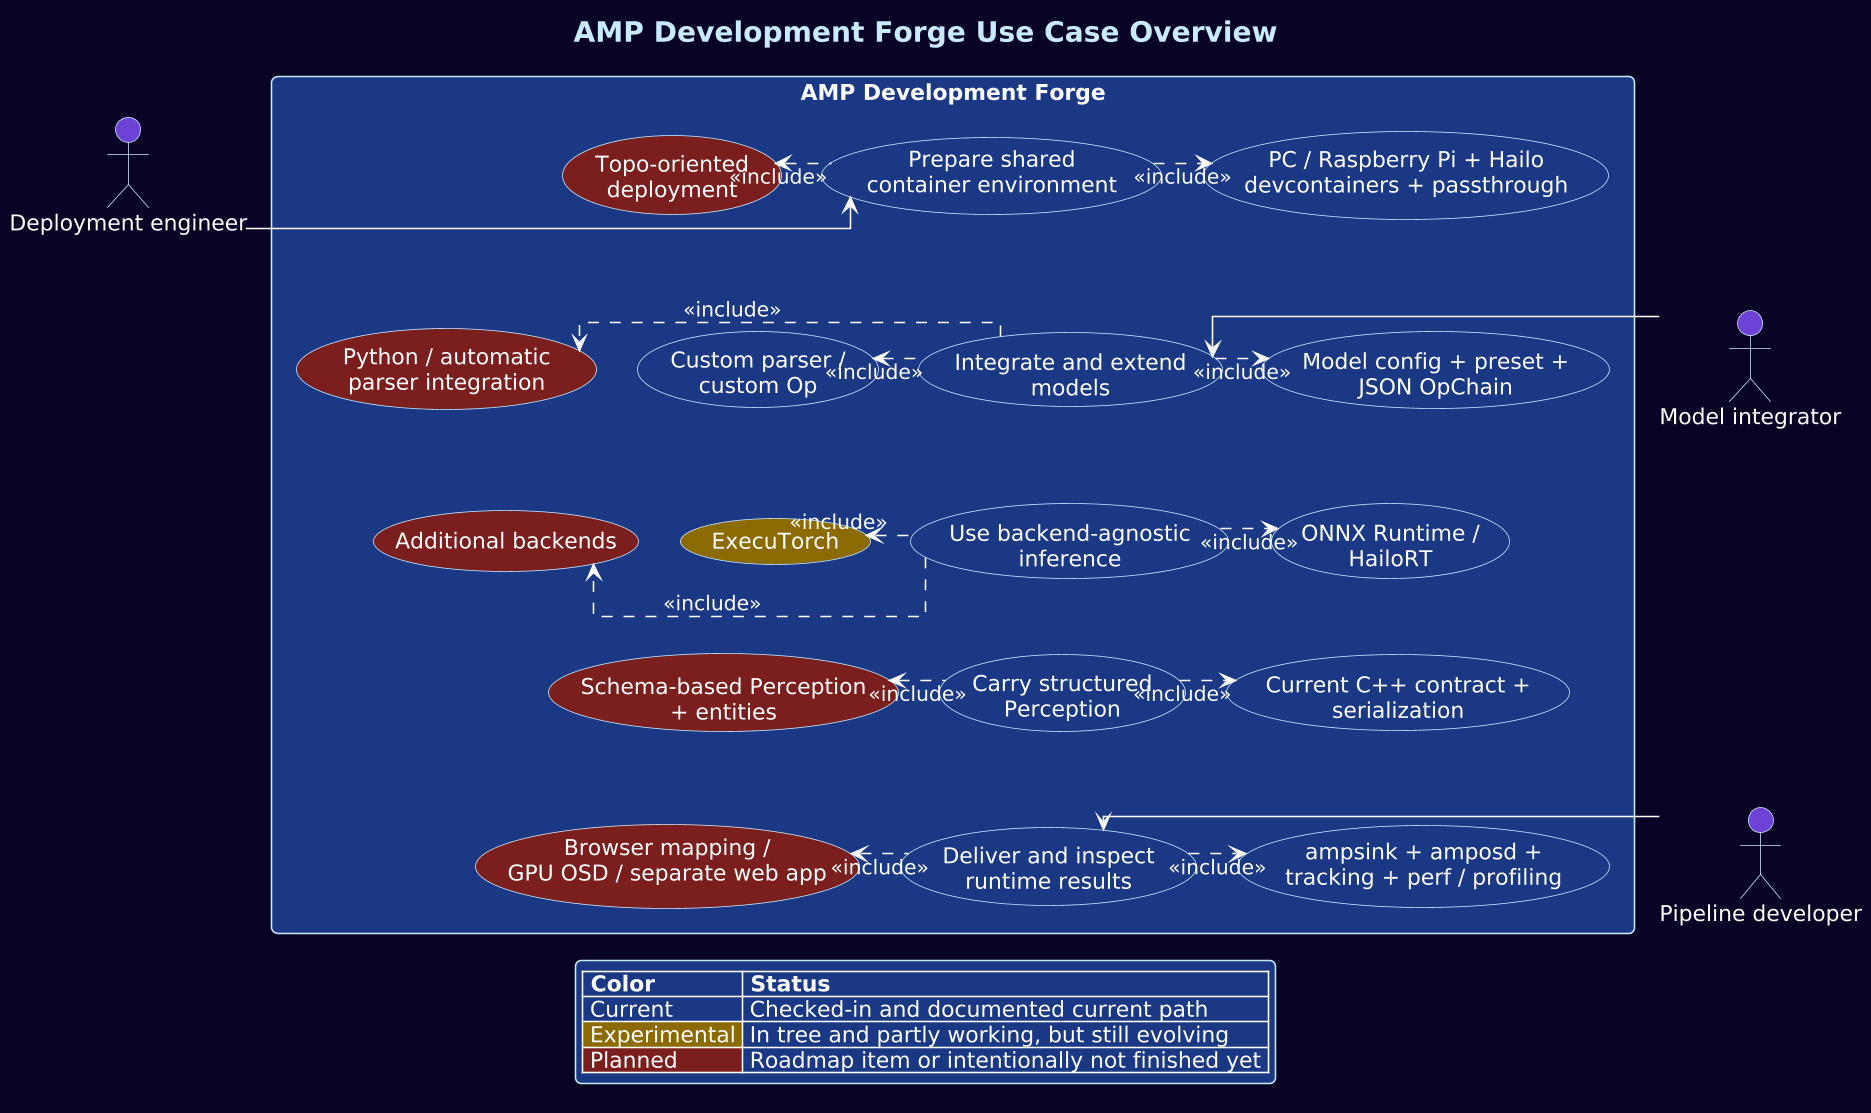

The diagram above was rendered by PlantUML. Its source (embedded in the PNG):
@startuml
!include amp-style.puml

title AMP Development Forge Use Case Overview

top to bottom direction
skinparam packageStyle rectangle
skinparam ranksep 48
skinparam nodesep 26
skinparam linetype ortho

actor "Deployment engineer" as Deploy
actor "Model integrator" as Modeler
actor "Pipeline developer" as Dev

rectangle "AMP Development Forge" {
  usecase "Prepare shared\ncontainer environment" as UC_env
  usecase "Integrate and extend\nmodels" as UC_model
  usecase "Use backend-agnostic\ninference" as UC_backend
  usecase "Carry structured\nPerception" as UC_perception
  usecase "Deliver and inspect\nruntime results" as UC_runtime

  usecase "Topo-oriented\ndeployment" as UC_topo #7A1F1F
  usecase "Custom parser /\ncustom Op" as UC_customext
  usecase "ExecuTorch" as UC_exec #8A6A00
  usecase "Schema-based Perception\n+ entities" as UC_schema #7A1F1F
  usecase "Browser mapping /\nGPU OSD / separate web app" as UC_runtimefuture #7A1F1F

  usecase "PC / Raspberry Pi + Hailo\ndevcontainers + passthrough" as UC_envcurrent
  usecase "Model config + preset +\nJSON OpChain" as UC_modelcurrent
  usecase "ONNX Runtime /\nHailoRT" as UC_mainbackends
  usecase "Current C++ contract +\nserialization" as UC_cpp
  usecase "ampsink + amposd +\ntracking + perf / profiling" as UC_runtimecurrent

  usecase "Python / automatic\nparser integration" as UC_pyext #7A1F1F
  usecase "Additional backends" as UC_morebackends #7A1F1F
}

Deploy -right-> UC_env
Modeler -left-> UC_model
Dev -right-> UC_runtime

UC_env .left.> UC_topo : <<include>>
UC_env .right.> UC_envcurrent : <<include>>

UC_model .left.> UC_customext : <<include>>
UC_model .right.> UC_modelcurrent : <<include>>
UC_model .right.> UC_pyext : <<include>>

UC_backend .left.> UC_exec : <<include>>
UC_backend .right.> UC_mainbackends : <<include>>
UC_backend .right.> UC_morebackends : <<include>>

UC_perception .left.> UC_schema : <<include>>
UC_perception .right.> UC_cpp : <<include>>

UC_runtime .left.> UC_runtimefuture : <<include>>
UC_runtime .right.> UC_runtimecurrent : <<include>>


UC_env -[hidden]down-> UC_model
UC_model -[hidden]down-> UC_backend
UC_backend -[hidden]down-> UC_perception
UC_perception -[hidden]down-> UC_runtime

UC_topo -[hidden]right-> UC_env
UC_customext -[hidden]right-> UC_model
UC_exec -[hidden]right-> UC_backend
UC_schema -[hidden]right-> UC_perception
UC_runtimefuture -[hidden]right-> UC_runtime

UC_env -[hidden]right-> UC_envcurrent
UC_model -[hidden]right-> UC_modelcurrent
UC_customext -[hidden]left-> UC_pyext
UC_backend -[hidden]right-> UC_mainbackends
UC_mainbackends -[hidden]right-> UC_morebackends
UC_perception -[hidden]right-> UC_cpp
UC_runtime -[hidden]right-> UC_runtimecurrent

UC_envcurrent -[hidden]down-> UC_modelcurrent
UC_modelcurrent -[hidden]down-> UC_mainbackends
UC_mainbackends -[hidden]down-> UC_cpp
UC_cpp -[hidden]down-> UC_runtimecurrent
UC_pyext -[hidden]down-> UC_morebackends

legend bottom
|= Color |= Status |
|<#1B3982> Current | Checked-in and documented current path |
|<#8A6A00> Experimental | In tree and partly working, but still evolving |
|<#7A1F1F> Planned | Roadmap item or intentionally not finished yet |
endlegend

@enduml